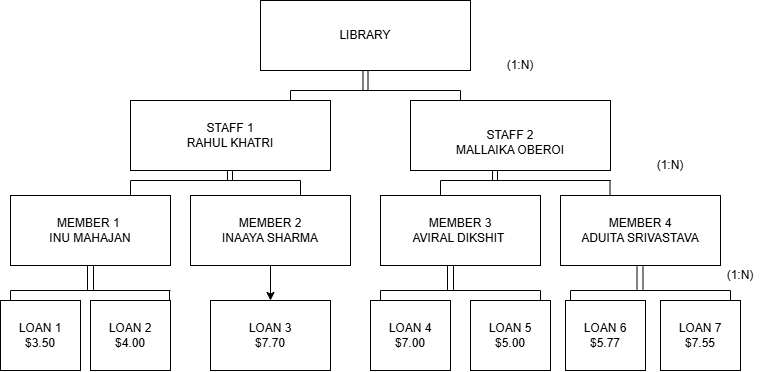

The diagram above was exported from draw.io. Its source (the exported page's mxGraphModel, read from the mxfile embedded in the PNG):
<mxGraphModel dx="1030" dy="562" grid="1" gridSize="10" guides="1" tooltips="1" connect="1" arrows="1" fold="1" page="1" pageScale="1" pageWidth="850" pageHeight="1100" math="0" shadow="0">
  <root>
    <mxCell id="0" />
    <mxCell id="1" parent="0" />
    <mxCell id="lo1o4n1Nl6wOU5lgGq5y-36" edge="1" parent="1" source="lo1o4n1Nl6wOU5lgGq5y-1" style="rounded=0;orthogonalLoop=1;jettySize=auto;html=1;exitX=0.5;exitY=1;exitDx=0;exitDy=0;shape=link;width=5;">
      <mxGeometry relative="1" as="geometry">
        <mxPoint x="395" y="110" as="targetPoint" />
      </mxGeometry>
    </mxCell>
    <mxCell id="lo1o4n1Nl6wOU5lgGq5y-1" parent="1" style="rounded=0;whiteSpace=wrap;html=1;" value="LIBRARY" vertex="1">
      <mxGeometry height="70" width="210" x="290" y="20" as="geometry" />
    </mxCell>
    <mxCell id="lo1o4n1Nl6wOU5lgGq5y-3" parent="1" style="rounded=0;whiteSpace=wrap;html=1;" value="STAFF 1&lt;div&gt;RAHUL KHATRI&lt;/div&gt;" vertex="1">
      <mxGeometry height="70" width="200" x="160" y="120" as="geometry" />
    </mxCell>
    <mxCell id="lo1o4n1Nl6wOU5lgGq5y-4" parent="1" style="rounded=0;whiteSpace=wrap;html=1;" value="&lt;br&gt;&lt;div&gt;STAFF 2&lt;/div&gt;&lt;div&gt;MALLAIKA OBEROI&lt;/div&gt;" vertex="1">
      <mxGeometry height="70" width="200" x="440" y="120" as="geometry" />
    </mxCell>
    <mxCell id="lo1o4n1Nl6wOU5lgGq5y-5" parent="1" style="rounded=0;whiteSpace=wrap;html=1;" value="MEMBER 1&amp;nbsp;&lt;div&gt;INU MAHAJAN&lt;/div&gt;" vertex="1">
      <mxGeometry height="70" width="160" x="40" y="215" as="geometry" />
    </mxCell>
    <mxCell id="lo1o4n1Nl6wOU5lgGq5y-29" edge="1" parent="1" source="lo1o4n1Nl6wOU5lgGq5y-6" style="edgeStyle=orthogonalEdgeStyle;rounded=0;orthogonalLoop=1;jettySize=auto;html=1;exitX=0.5;exitY=1;exitDx=0;exitDy=0;entryX=0.5;entryY=0;entryDx=0;entryDy=0;" target="lo1o4n1Nl6wOU5lgGq5y-12">
      <mxGeometry relative="1" as="geometry" />
    </mxCell>
    <mxCell id="lo1o4n1Nl6wOU5lgGq5y-6" parent="1" style="rounded=0;whiteSpace=wrap;html=1;" value="MEMBER 2&lt;div&gt;INAAYA SHARMA&lt;/div&gt;" vertex="1">
      <mxGeometry height="70" width="160" x="220" y="215" as="geometry" />
    </mxCell>
    <mxCell id="lo1o4n1Nl6wOU5lgGq5y-7" parent="1" style="rounded=0;whiteSpace=wrap;html=1;" value="MEMBER 3&lt;div&gt;AVIRAL DIKSHIT&amp;nbsp;&lt;/div&gt;" vertex="1">
      <mxGeometry height="70" width="160" x="410" y="215" as="geometry" />
    </mxCell>
    <mxCell id="lo1o4n1Nl6wOU5lgGq5y-8" parent="1" style="rounded=0;whiteSpace=wrap;html=1;" value="MEMBER 4&lt;div&gt;ADUITA SRIVASTAVA&lt;/div&gt;" vertex="1">
      <mxGeometry height="70" width="160" x="590" y="215" as="geometry" />
    </mxCell>
    <mxCell id="lo1o4n1Nl6wOU5lgGq5y-9" parent="1" style="rounded=0;whiteSpace=wrap;html=1;" value="LOAN 1&lt;div&gt;$3.50&lt;/div&gt;" vertex="1">
      <mxGeometry height="70" width="80" x="30" y="320" as="geometry" />
    </mxCell>
    <mxCell id="lo1o4n1Nl6wOU5lgGq5y-10" parent="1" style="rounded=0;whiteSpace=wrap;html=1;" value="LOAN 2&lt;div&gt;$4.00&lt;/div&gt;" vertex="1">
      <mxGeometry height="70" width="80" x="120" y="320" as="geometry" />
    </mxCell>
    <mxCell id="lo1o4n1Nl6wOU5lgGq5y-12" parent="1" style="rounded=0;whiteSpace=wrap;html=1;" value="LOAN 3&lt;div&gt;$7.70&lt;/div&gt;" vertex="1">
      <mxGeometry height="70" width="120" x="240" y="320" as="geometry" />
    </mxCell>
    <mxCell id="lo1o4n1Nl6wOU5lgGq5y-13" parent="1" style="rounded=0;whiteSpace=wrap;html=1;" value="LOAN 7&lt;div&gt;$7.55&lt;/div&gt;" vertex="1">
      <mxGeometry height="70" width="80" x="690" y="320" as="geometry" />
    </mxCell>
    <mxCell id="lo1o4n1Nl6wOU5lgGq5y-14" parent="1" style="rounded=0;whiteSpace=wrap;html=1;" value="LOAN 5&lt;div&gt;$5.00&lt;/div&gt;" vertex="1">
      <mxGeometry height="70" width="80" x="500" y="320" as="geometry" />
    </mxCell>
    <mxCell id="lo1o4n1Nl6wOU5lgGq5y-15" parent="1" style="rounded=0;whiteSpace=wrap;html=1;" value="LOAN 4&lt;div&gt;$7.00&lt;/div&gt;" vertex="1">
      <mxGeometry height="70" width="80" x="400" y="320" as="geometry" />
    </mxCell>
    <mxCell id="lo1o4n1Nl6wOU5lgGq5y-16" parent="1" style="rounded=0;whiteSpace=wrap;html=1;" value="LOAN 6&lt;div&gt;$5.77&lt;/div&gt;" vertex="1">
      <mxGeometry height="70" width="80" x="595" y="320" as="geometry" />
    </mxCell>
    <mxCell id="lo1o4n1Nl6wOU5lgGq5y-37" edge="1" parent="1" style="endArrow=none;html=1;rounded=0;" value="">
      <mxGeometry height="50" relative="1" width="50" as="geometry">
        <mxPoint x="320" y="110" as="sourcePoint" />
        <mxPoint x="490" y="110" as="targetPoint" />
      </mxGeometry>
    </mxCell>
    <mxCell id="lo1o4n1Nl6wOU5lgGq5y-38" edge="1" parent="1" style="endArrow=none;html=1;rounded=0;" value="">
      <mxGeometry height="50" relative="1" width="50" as="geometry">
        <Array as="points">
          <mxPoint x="320" y="120" />
        </Array>
        <mxPoint x="320" y="120" as="sourcePoint" />
        <mxPoint x="320" y="110" as="targetPoint" />
      </mxGeometry>
    </mxCell>
    <mxCell id="lo1o4n1Nl6wOU5lgGq5y-39" edge="1" parent="1" style="endArrow=none;html=1;rounded=0;" value="">
      <mxGeometry height="50" relative="1" width="50" as="geometry">
        <mxPoint x="490" y="120" as="sourcePoint" />
        <mxPoint x="490" y="110" as="targetPoint" />
      </mxGeometry>
    </mxCell>
    <mxCell id="lo1o4n1Nl6wOU5lgGq5y-42" edge="1" parent="1" style="rounded=0;orthogonalLoop=1;jettySize=auto;html=1;exitX=0.5;exitY=1;exitDx=0;exitDy=0;shape=link;width=5;">
      <mxGeometry relative="1" as="geometry">
        <mxPoint x="259.5" y="190" as="sourcePoint" />
        <mxPoint x="259.5" y="200" as="targetPoint" />
      </mxGeometry>
    </mxCell>
    <mxCell id="lo1o4n1Nl6wOU5lgGq5y-43" edge="1" parent="1" style="rounded=0;orthogonalLoop=1;jettySize=auto;html=1;exitX=0.5;exitY=1;exitDx=0;exitDy=0;shape=link;width=5;">
      <mxGeometry relative="1" as="geometry">
        <mxPoint x="524.5" y="190" as="sourcePoint" />
        <mxPoint x="524.5" y="200" as="targetPoint" />
      </mxGeometry>
    </mxCell>
    <mxCell id="lo1o4n1Nl6wOU5lgGq5y-44" edge="1" parent="1" style="endArrow=none;html=1;rounded=0;" value="">
      <mxGeometry height="50" relative="1" width="50" as="geometry">
        <mxPoint x="160" y="200" as="sourcePoint" />
        <mxPoint x="330" y="200" as="targetPoint" />
      </mxGeometry>
    </mxCell>
    <mxCell id="lo1o4n1Nl6wOU5lgGq5y-45" edge="1" parent="1" style="endArrow=none;html=1;rounded=0;" value="">
      <mxGeometry height="50" relative="1" width="50" as="geometry">
        <Array as="points">
          <mxPoint x="160" y="215" />
        </Array>
        <mxPoint x="160" y="215" as="sourcePoint" />
        <mxPoint x="160" y="200" as="targetPoint" />
      </mxGeometry>
    </mxCell>
    <mxCell id="lo1o4n1Nl6wOU5lgGq5y-46" edge="1" parent="1" style="endArrow=none;html=1;rounded=0;" value="">
      <mxGeometry height="50" relative="1" width="50" as="geometry">
        <Array as="points">
          <mxPoint x="330" y="215" />
        </Array>
        <mxPoint x="330" y="215" as="sourcePoint" />
        <mxPoint x="330" y="200" as="targetPoint" />
      </mxGeometry>
    </mxCell>
    <mxCell id="lo1o4n1Nl6wOU5lgGq5y-47" edge="1" parent="1" style="endArrow=none;html=1;rounded=0;" value="">
      <mxGeometry height="50" relative="1" width="50" as="geometry">
        <mxPoint x="470" y="200" as="sourcePoint" />
        <mxPoint x="640" y="200" as="targetPoint" />
      </mxGeometry>
    </mxCell>
    <mxCell id="lo1o4n1Nl6wOU5lgGq5y-48" edge="1" parent="1" style="endArrow=none;html=1;rounded=0;" value="">
      <mxGeometry height="50" relative="1" width="50" as="geometry">
        <Array as="points">
          <mxPoint x="470" y="215" />
        </Array>
        <mxPoint x="470" y="215" as="sourcePoint" />
        <mxPoint x="470" y="200" as="targetPoint" />
      </mxGeometry>
    </mxCell>
    <mxCell id="lo1o4n1Nl6wOU5lgGq5y-49" edge="1" parent="1" style="endArrow=none;html=1;rounded=0;" value="">
      <mxGeometry height="50" relative="1" width="50" as="geometry">
        <Array as="points">
          <mxPoint x="639.5" y="215" />
        </Array>
        <mxPoint x="639.5" y="215" as="sourcePoint" />
        <mxPoint x="639.5" y="200" as="targetPoint" />
      </mxGeometry>
    </mxCell>
    <mxCell id="lo1o4n1Nl6wOU5lgGq5y-51" edge="1" parent="1" style="endArrow=none;html=1;rounded=0;" value="">
      <mxGeometry height="50" relative="1" width="50" as="geometry">
        <mxPoint x="40" y="310" as="sourcePoint" />
        <mxPoint x="200" y="310" as="targetPoint" />
      </mxGeometry>
    </mxCell>
    <mxCell id="lo1o4n1Nl6wOU5lgGq5y-53" edge="1" parent="1" style="rounded=0;orthogonalLoop=1;jettySize=auto;html=1;exitX=0.5;exitY=1;exitDx=0;exitDy=0;shape=link;width=6;">
      <mxGeometry relative="1" as="geometry">
        <mxPoint x="120" y="285" as="sourcePoint" />
        <mxPoint x="120" y="310" as="targetPoint" />
      </mxGeometry>
    </mxCell>
    <mxCell id="lo1o4n1Nl6wOU5lgGq5y-55" edge="1" parent="1" style="rounded=0;orthogonalLoop=1;jettySize=auto;html=1;exitX=0.5;exitY=1;exitDx=0;exitDy=0;shape=link;width=6;">
      <mxGeometry relative="1" as="geometry">
        <mxPoint x="480" y="285" as="sourcePoint" />
        <mxPoint x="480" y="310" as="targetPoint" />
      </mxGeometry>
    </mxCell>
    <mxCell id="lo1o4n1Nl6wOU5lgGq5y-56" edge="1" parent="1" style="rounded=0;orthogonalLoop=1;jettySize=auto;html=1;exitX=0.5;exitY=1;exitDx=0;exitDy=0;shape=link;width=6;">
      <mxGeometry relative="1" as="geometry">
        <mxPoint x="669.5" y="285" as="sourcePoint" />
        <mxPoint x="669.5" y="310" as="targetPoint" />
      </mxGeometry>
    </mxCell>
    <mxCell id="lo1o4n1Nl6wOU5lgGq5y-58" edge="1" parent="1" style="endArrow=none;html=1;rounded=0;" value="">
      <mxGeometry height="50" relative="1" width="50" as="geometry">
        <mxPoint x="410" y="310" as="sourcePoint" />
        <mxPoint x="570" y="310" as="targetPoint" />
      </mxGeometry>
    </mxCell>
    <mxCell id="lo1o4n1Nl6wOU5lgGq5y-59" edge="1" parent="1" style="endArrow=none;html=1;rounded=0;" value="">
      <mxGeometry height="50" relative="1" width="50" as="geometry">
        <mxPoint x="600" y="310" as="sourcePoint" />
        <mxPoint x="760" y="310" as="targetPoint" />
      </mxGeometry>
    </mxCell>
    <mxCell id="lo1o4n1Nl6wOU5lgGq5y-60" edge="1" parent="1" style="endArrow=none;html=1;rounded=0;" value="">
      <mxGeometry height="50" relative="1" width="50" as="geometry">
        <Array as="points">
          <mxPoint x="40" y="320" />
        </Array>
        <mxPoint x="40" y="320" as="sourcePoint" />
        <mxPoint x="40" y="310" as="targetPoint" />
      </mxGeometry>
    </mxCell>
    <mxCell id="lo1o4n1Nl6wOU5lgGq5y-61" edge="1" parent="1" style="endArrow=none;html=1;rounded=0;" value="">
      <mxGeometry height="50" relative="1" width="50" as="geometry">
        <Array as="points">
          <mxPoint x="199" y="320" />
        </Array>
        <mxPoint x="199" y="320" as="sourcePoint" />
        <mxPoint x="199" y="310" as="targetPoint" />
      </mxGeometry>
    </mxCell>
    <mxCell id="lo1o4n1Nl6wOU5lgGq5y-62" edge="1" parent="1" style="endArrow=none;html=1;rounded=0;" value="">
      <mxGeometry height="50" relative="1" width="50" as="geometry">
        <Array as="points">
          <mxPoint x="410" y="320" />
        </Array>
        <mxPoint x="410" y="320" as="sourcePoint" />
        <mxPoint x="410" y="310" as="targetPoint" />
      </mxGeometry>
    </mxCell>
    <mxCell id="lo1o4n1Nl6wOU5lgGq5y-63" edge="1" parent="1" style="endArrow=none;html=1;rounded=0;" value="">
      <mxGeometry height="50" relative="1" width="50" as="geometry">
        <Array as="points">
          <mxPoint x="570" y="320" />
        </Array>
        <mxPoint x="570" y="320" as="sourcePoint" />
        <mxPoint x="570" y="310" as="targetPoint" />
      </mxGeometry>
    </mxCell>
    <mxCell id="lo1o4n1Nl6wOU5lgGq5y-64" edge="1" parent="1" style="endArrow=none;html=1;rounded=0;" value="">
      <mxGeometry height="50" relative="1" width="50" as="geometry">
        <Array as="points">
          <mxPoint x="600" y="320" />
        </Array>
        <mxPoint x="600" y="320" as="sourcePoint" />
        <mxPoint x="600" y="310" as="targetPoint" />
      </mxGeometry>
    </mxCell>
    <mxCell id="lo1o4n1Nl6wOU5lgGq5y-65" edge="1" parent="1" style="endArrow=none;html=1;rounded=0;" value="">
      <mxGeometry height="50" relative="1" width="50" as="geometry">
        <Array as="points">
          <mxPoint x="760" y="320" />
        </Array>
        <mxPoint x="760" y="320" as="sourcePoint" />
        <mxPoint x="760" y="310" as="targetPoint" />
      </mxGeometry>
    </mxCell>
    <mxCell id="aezCz5H4i6TDq5o1vZ85-1" parent="1" style="text;html=1;whiteSpace=wrap;strokeColor=none;fillColor=none;align=center;verticalAlign=middle;rounded=0;" value="(1:N)" vertex="1">
      <mxGeometry height="30" width="60" x="520" y="70" as="geometry" />
    </mxCell>
    <mxCell id="aezCz5H4i6TDq5o1vZ85-2" parent="1" style="text;html=1;whiteSpace=wrap;strokeColor=none;fillColor=none;align=center;verticalAlign=middle;rounded=0;" value="(1:N)" vertex="1">
      <mxGeometry height="30" width="60" x="670" y="170" as="geometry" />
    </mxCell>
    <mxCell id="aezCz5H4i6TDq5o1vZ85-3" parent="1" style="text;html=1;whiteSpace=wrap;strokeColor=none;fillColor=none;align=center;verticalAlign=middle;rounded=0;" value="(1:N)" vertex="1">
      <mxGeometry height="30" width="60" x="740" y="280" as="geometry" />
    </mxCell>
  </root>
</mxGraphModel>